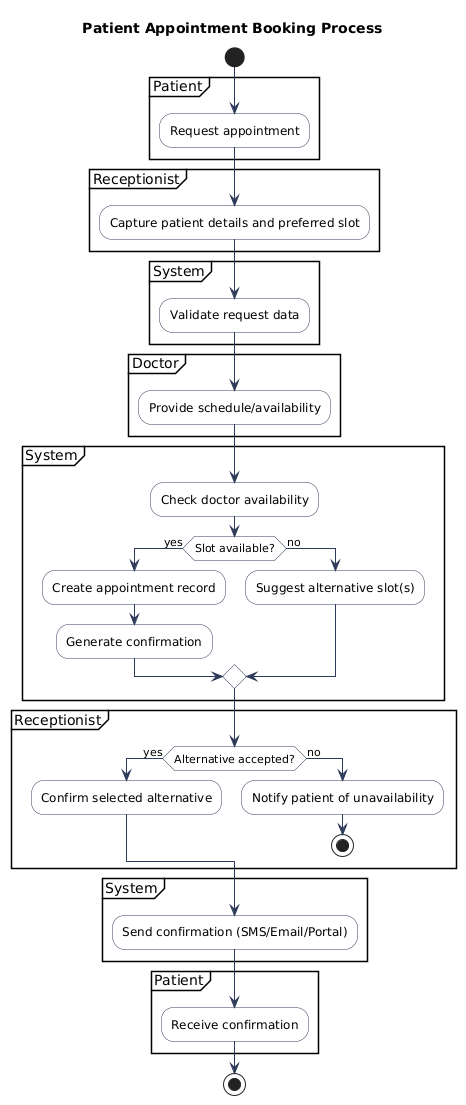

The diagram above was rendered by PlantUML. Its source (embedded in the PNG):
@startuml
' Activity Diagram with swimlanes
skinparam activity {
  BackgroundColor #FFFFFF
  ArrowColor #2E3A59
  BorderColor #2E3A59
}
title Patient Appointment Booking Process

start

partition Patient {
  :Request appointment;
}

partition Receptionist {
  :Capture patient details and preferred slot;
}

partition System {
  :Validate request data;
}

partition Doctor {
  :Provide schedule/availability;
}

partition System {
  :Check doctor availability;
  if (Slot available?) then (yes)
    :Create appointment record;
    :Generate confirmation;
  else (no)
    :Suggest alternative slot(s);
  endif
}

partition Receptionist {
  if (Alternative accepted?) then (yes)
    :Confirm selected alternative;
  else (no)
    :Notify patient of unavailability;
    stop
  endif
}

partition System {
  :Send confirmation (SMS/Email/Portal);
}

partition Patient {
  :Receive confirmation;
}

stop
@enduml